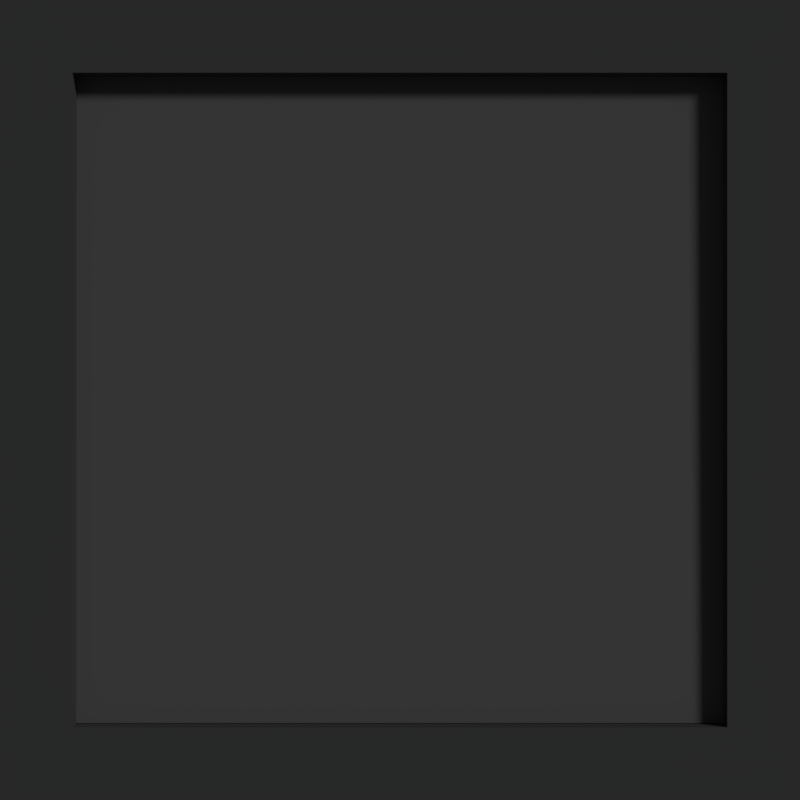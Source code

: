# Source: SmallButtonPush.blend  (saved by Blender 2.78.0; exported with 4.5.12 LTS)
import bpy
from mathutils import Matrix  # noqa: F401  (used for matrix-valued properties, if any)

bpy.ops.wm.read_factory_settings(use_empty=True)
scene = bpy.context.scene
scene.name = 'Scene'

# ---- collections
col_collection_1 = bpy.data.collections.new('Collection 1'); scene.collection.children.link(col_collection_1)

# ---- materials (node trees are filled in below, after node groups)
mat_material = bpy.data.materials.new('Material')
mat_material.alpha_threshold = 0.0
mat_material.use_transparent_shadow = False
mat_material.diffuse_color = (0.1329, 0.1329, 0.1329, 1.0)
mat_material.roughness = 0.5
mat_material_001 = bpy.data.materials.new('Material.001')
mat_material_001.alpha_threshold = 0.0
mat_material_001.use_transparent_shadow = False
mat_material_001.diffuse_color = (0.08, 0.08, 0.08, 1.0)
mat_material_001.roughness = 0.5

# ---- material node trees

# ---- world
world_world = bpy.data.worlds.new('World'); scene.world = world_world
world_world.color = (0.05088, 0.05088, 0.05088)
world_world.use_sun_shadow = False
world_world.sun_shadow_jitter_overblur = 0.0
world_world.cycles.sampling_method = 'MANUAL'

# ---- cameras
cam_camera = bpy.data.cameras.new('Camera')
cam_camera.clip_end = 100.0
cam_camera.lens = 83.74
cam_camera.sensor_width = 31.93
cam_camera.sensor_height = 18.0
cam_camera.ortho_scale = 7.314
cam_camera.dof.focus_distance = 0.0
cam_camera.dof.aperture_fstop = 128.0

# ---- lights
light_lamp = bpy.data.lights.new('Lamp', 'SUN')
light_lamp.transmission_factor = 0.0
light_lamp.cutoff_distance = 30.0
light_lamp.angle = 0.1993
light_lamp.energy = 1.11
light_lamp.shadow_buffer_clip_start = 1.001
light_lamp.shadow_soft_size = 0.1
light_lamp.shadow_cascade_max_distance = 1000.0

# ---- meshes
me_cube = bpy.data.meshes.new('Cube')
me_cube.from_pydata([(1.0, 1.0, -0.405), (1.0, -1.0, -0.405), (-1.0, -1.0, -0.405), (-1.0, 1.0, -0.405), (1.0, 1.0, 0.405), (1.0, -1.0, 0.405), (-1.0, -1.0, 0.405), (-1.0, 1.0, 0.405)], [], [(0, 1, 2, 3), (4, 7, 6, 5), (0, 4, 5, 1), (1, 5, 6, 2), (2, 6, 7, 3), (4, 0, 3, 7)])
me_cube.materials.append(mat_material)
me_cube.use_remesh_preserve_volume = False
me_cube.use_remesh_preserve_attributes = False
me_cube.use_mirror_vertex_groups = False
me_cube.update()
me_cube_001 = bpy.data.meshes.new('Cube.001')
me_cube_001.from_pydata([(-2.104, -2.104, -0.2104), (-2.104, -2.104, 0.2104), (-2.104, 2.104, -0.2104), (-2.104, 2.104, 0.2104), (2.104, -2.104, -0.2104), (2.104, -2.104, 0.2104), (2.104, 2.104, -0.2104), (2.104, 2.104, 0.2104), (-1.0, 1.0, 0.2104), (-1.0, 1.0, -0.2104), (-1.0, -1.0, 0.2104), (-1.0, -1.0, -0.2104), (1.0, 1.0, 0.2104), (1.0, 1.0, -0.2104), (1.0, -1.0, 0.2104), (1.0, -1.0, -0.2104)], [], [(0, 1, 3, 2), (2, 3, 7, 6), (6, 7, 5, 4), (4, 5, 1, 0), (2, 6, 13, 9, 11, 0), (7, 12, 14, 10, 1, 5), (15, 14, 12, 13), (1, 10, 8, 12, 7, 3), (9, 8, 10, 11), (8, 9, 13, 12), (0, 11, 15, 13, 6, 4), (11, 10, 14, 15)])
me_cube_001.materials.append(mat_material_001)
me_cube_001.use_remesh_preserve_volume = False
me_cube_001.use_remesh_preserve_attributes = False
me_cube_001.use_mirror_vertex_groups = False
me_cube_001.update()

# ---- objects
ob_cube = bpy.data.objects.new('Cube', me_cube)
ob_cube_001 = bpy.data.objects.new('Cube.001', me_cube_001)
ob_lamp = bpy.data.objects.new('Lamp', light_lamp)
ob_camera = bpy.data.objects.new('Camera', cam_camera)

# ---- transforms, parenting, visibility, modifiers, constraints
ob_cube.location = (0.0, 0.0, -0.27)
ob_cube.rotation_euler = (-0.005236, 0.0, 0.0)
ob_cube.lock_rotations_4d = False
ob_cube.empty_display_type = 'ARROWS'
ob_cube.lineart.crease_threshold = 0.0
ob_cube_001.location = (0.0, 0.0, 0.0)
ob_cube_001.lineart.crease_threshold = 0.0
ob_lamp.location = (2.8, 2.05, 2.7)
ob_lamp.rotation_euler = (-5.393, 0.3512, 1.914)
ob_lamp.lock_rotations_4d = False
ob_lamp.empty_display_type = 'ARROWS'
ob_lamp.color = (0.0, 0.0, 0.0, 0.0)
ob_lamp.lineart.crease_threshold = 0.0
ob_camera.location = (0.0, 0.0, 6.62)
ob_camera.lock_rotations_4d = False
ob_camera.empty_display_type = 'ARROWS'
ob_camera.color = (0.0, 0.0, 0.0, 0.0)
ob_camera.display_type = 'WIRE'
ob_camera.lineart.crease_threshold = 0.0

# ---- collection membership
col_collection_1.objects.link(ob_cube)
col_collection_1.objects.link(ob_cube_001)
col_collection_1.objects.link(ob_lamp)
col_collection_1.objects.link(ob_camera)

# ---- scene / render settings (as saved in the file)
scene.camera = ob_camera
scene.frame_start = 1; scene.frame_end = 32; scene.frame_set(10)
scene.render.engine = 'BLENDER_EEVEE_NEXT'
scene.render.resolution_x = 400
scene.render.resolution_y = 400
scene.render.resolution_percentage = 50
scene.render.dither_intensity = 0.0
scene.cycles.use_denoising = False
scene.cycles.samples = 128
scene.cycles.sampling_pattern = 'TABULATED_SOBOL'
scene.cycles.light_sampling_threshold = 0.0
scene.cycles.use_adaptive_sampling = False
scene.cycles.use_light_tree = False
scene.cycles.blur_glossy = 0.0
scene.cycles.sample_clamp_indirect = 0.0
scene.view_settings.view_transform = 'Standard'
bpy.context.view_layer.update()
